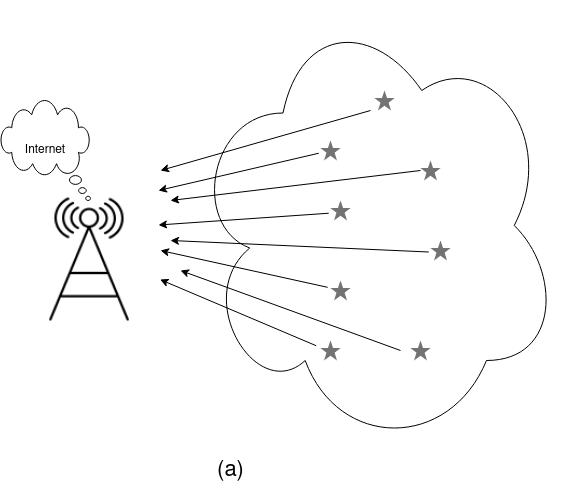

The diagram above was exported from draw.io. Its source (the exported page's mxGraphModel, read from the mxfile embedded in the PNG):
<mxGraphModel dx="1202" dy="1116" grid="1" gridSize="10" guides="1" tooltips="1" connect="1" arrows="1" fold="1" page="1" pageScale="1" pageWidth="827" pageHeight="1169" background="none" math="0" shadow="0">
  <root>
    <mxCell id="0" />
    <mxCell id="1" parent="0" />
    <mxCell id="dpQksyvrbez6fJ32u3OC-5" value="" style="shape=image;html=1;verticalAlign=top;verticalLabelPosition=bottom;labelBackgroundColor=#ffffff;imageAspect=0;aspect=fixed;image=https://cdn3.iconfinder.com/data/icons/message-and-communication-4/32/17_-_-128.png" vertex="1" parent="1">
      <mxGeometry x="190" y="360" width="138" height="138" as="geometry" />
    </mxCell>
    <mxCell id="dpQksyvrbez6fJ32u3OC-10" value="" style="ellipse;shape=cloud;whiteSpace=wrap;html=1;" vertex="1" parent="1">
      <mxGeometry x="360" y="170" width="370" height="450" as="geometry" />
    </mxCell>
    <mxCell id="dpQksyvrbez6fJ32u3OC-9" value="Internet" style="whiteSpace=wrap;html=1;shape=mxgraph.basic.cloud_callout;flipH=1;" vertex="1" parent="1">
      <mxGeometry x="170" y="270" width="90" height="100" as="geometry" />
    </mxCell>
    <mxCell id="dpQksyvrbez6fJ32u3OC-13" value="" style="dashed=0;aspect=fixed;verticalLabelPosition=bottom;verticalAlign=top;align=center;shape=mxgraph.gmdl.star;strokeColor=none;fillColor=#737373;shadow=0;sketch=0;" vertex="1" parent="1">
      <mxGeometry x="500" y="370" width="20" height="20" as="geometry" />
    </mxCell>
    <mxCell id="dpQksyvrbez6fJ32u3OC-14" value="" style="dashed=0;aspect=fixed;verticalLabelPosition=bottom;verticalAlign=top;align=center;shape=mxgraph.gmdl.star;strokeColor=none;fillColor=#737373;shadow=0;sketch=0;" vertex="1" parent="1">
      <mxGeometry x="490" y="310" width="20" height="20" as="geometry" />
    </mxCell>
    <mxCell id="dpQksyvrbez6fJ32u3OC-15" value="" style="dashed=0;aspect=fixed;verticalLabelPosition=bottom;verticalAlign=top;align=center;shape=mxgraph.gmdl.star;strokeColor=none;fillColor=#737373;shadow=0;sketch=0;" vertex="1" parent="1">
      <mxGeometry x="590" y="330" width="20" height="20" as="geometry" />
    </mxCell>
    <mxCell id="dpQksyvrbez6fJ32u3OC-16" value="" style="dashed=0;aspect=fixed;verticalLabelPosition=bottom;verticalAlign=top;align=center;shape=mxgraph.gmdl.star;strokeColor=none;fillColor=#737373;shadow=0;sketch=0;" vertex="1" parent="1">
      <mxGeometry x="600" y="410" width="20" height="20" as="geometry" />
    </mxCell>
    <mxCell id="dpQksyvrbez6fJ32u3OC-17" value="" style="dashed=0;aspect=fixed;verticalLabelPosition=bottom;verticalAlign=top;align=center;shape=mxgraph.gmdl.star;strokeColor=none;fillColor=#737373;shadow=0;sketch=0;" vertex="1" parent="1">
      <mxGeometry x="580" y="510" width="20" height="20" as="geometry" />
    </mxCell>
    <mxCell id="dpQksyvrbez6fJ32u3OC-18" value="" style="dashed=0;aspect=fixed;verticalLabelPosition=bottom;verticalAlign=top;align=center;shape=mxgraph.gmdl.star;strokeColor=none;fillColor=#737373;shadow=0;sketch=0;" vertex="1" parent="1">
      <mxGeometry x="500" y="450" width="20" height="20" as="geometry" />
    </mxCell>
    <mxCell id="dpQksyvrbez6fJ32u3OC-19" value="" style="dashed=0;aspect=fixed;verticalLabelPosition=bottom;verticalAlign=top;align=center;shape=mxgraph.gmdl.star;strokeColor=none;fillColor=#737373;shadow=0;sketch=0;" vertex="1" parent="1">
      <mxGeometry x="490" y="510" width="20" height="20" as="geometry" />
    </mxCell>
    <mxCell id="dpQksyvrbez6fJ32u3OC-20" value="" style="dashed=0;aspect=fixed;verticalLabelPosition=bottom;verticalAlign=top;align=center;shape=mxgraph.gmdl.star;strokeColor=none;fillColor=#737373;shadow=0;sketch=0;" vertex="1" parent="1">
      <mxGeometry x="544" y="260" width="20" height="20" as="geometry" />
    </mxCell>
    <mxCell id="dpQksyvrbez6fJ32u3OC-23" value="" style="endArrow=classic;html=1;rounded=0;entryX=1;entryY=0;entryDx=0;entryDy=0;exitX=-0.088;exitY=0.637;exitDx=0;exitDy=0;exitPerimeter=0;" edge="1" parent="1" source="dpQksyvrbez6fJ32u3OC-14" target="dpQksyvrbez6fJ32u3OC-5">
      <mxGeometry width="50" height="50" relative="1" as="geometry">
        <mxPoint x="470" y="460" as="sourcePoint" />
        <mxPoint x="520" y="410" as="targetPoint" />
      </mxGeometry>
    </mxCell>
    <mxCell id="dpQksyvrbez6fJ32u3OC-26" value="" style="endArrow=classic;html=1;rounded=0;exitX=-0.088;exitY=0.637;exitDx=0;exitDy=0;exitPerimeter=0;entryX=1;entryY=0.25;entryDx=0;entryDy=0;" edge="1" parent="1" source="dpQksyvrbez6fJ32u3OC-13" target="dpQksyvrbez6fJ32u3OC-5">
      <mxGeometry width="50" height="50" relative="1" as="geometry">
        <mxPoint x="470" y="460" as="sourcePoint" />
        <mxPoint x="520" y="410" as="targetPoint" />
      </mxGeometry>
    </mxCell>
    <mxCell id="dpQksyvrbez6fJ32u3OC-28" value="" style="endArrow=classic;html=1;rounded=0;exitX=-0.142;exitY=0.342;exitDx=0;exitDy=0;exitPerimeter=0;" edge="1" parent="1" source="dpQksyvrbez6fJ32u3OC-18">
      <mxGeometry width="50" height="50" relative="1" as="geometry">
        <mxPoint x="300" y="580" as="sourcePoint" />
        <mxPoint x="330" y="420" as="targetPoint" />
      </mxGeometry>
    </mxCell>
    <mxCell id="dpQksyvrbez6fJ32u3OC-29" value="" style="endArrow=classic;html=1;rounded=0;exitX=-0.213;exitY=0.262;exitDx=0;exitDy=0;exitPerimeter=0;entryX=1.011;entryY=0.645;entryDx=0;entryDy=0;entryPerimeter=0;" edge="1" parent="1" source="dpQksyvrbez6fJ32u3OC-19" target="dpQksyvrbez6fJ32u3OC-5">
      <mxGeometry width="50" height="50" relative="1" as="geometry">
        <mxPoint x="470" y="430" as="sourcePoint" />
        <mxPoint x="340" y="450" as="targetPoint" />
      </mxGeometry>
    </mxCell>
    <mxCell id="dpQksyvrbez6fJ32u3OC-30" value="" style="endArrow=classic;html=1;rounded=0;exitX=-0.088;exitY=0.575;exitDx=0;exitDy=0;exitPerimeter=0;" edge="1" parent="1" source="dpQksyvrbez6fJ32u3OC-16">
      <mxGeometry width="50" height="50" relative="1" as="geometry">
        <mxPoint x="470" y="430" as="sourcePoint" />
        <mxPoint x="340" y="410" as="targetPoint" />
      </mxGeometry>
    </mxCell>
    <mxCell id="dpQksyvrbez6fJ32u3OC-31" value="" style="endArrow=classic;html=1;rounded=0;" edge="1" parent="1">
      <mxGeometry width="50" height="50" relative="1" as="geometry">
        <mxPoint x="590" y="340" as="sourcePoint" />
        <mxPoint x="340" y="370" as="targetPoint" />
      </mxGeometry>
    </mxCell>
    <mxCell id="dpQksyvrbez6fJ32u3OC-32" value="" style="endArrow=classic;html=1;rounded=0;" edge="1" parent="1">
      <mxGeometry width="50" height="50" relative="1" as="geometry">
        <mxPoint x="570" y="520" as="sourcePoint" />
        <mxPoint x="350" y="440" as="targetPoint" />
      </mxGeometry>
    </mxCell>
    <mxCell id="dpQksyvrbez6fJ32u3OC-33" value="" style="endArrow=classic;html=1;rounded=0;" edge="1" parent="1">
      <mxGeometry width="50" height="50" relative="1" as="geometry">
        <mxPoint x="540" y="280" as="sourcePoint" />
        <mxPoint x="330" y="340" as="targetPoint" />
      </mxGeometry>
    </mxCell>
    <mxCell id="dpQksyvrbez6fJ32u3OC-34" value="&lt;font style=&quot;font-size: 22px;&quot;&gt;(a)&lt;/font&gt;" style="text;html=1;align=center;verticalAlign=middle;resizable=0;points=[];autosize=1;strokeColor=none;fillColor=none;" vertex="1" parent="1">
      <mxGeometry x="380" y="630" width="40" height="20" as="geometry" />
    </mxCell>
  </root>
</mxGraphModel>